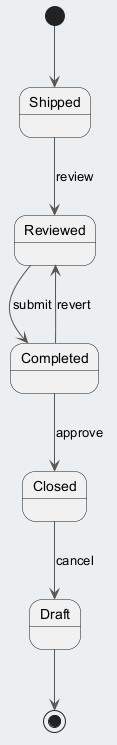

The diagram above was rendered by PlantUML. Its source (embedded in the PNG):
@startuml
skinparam backgroundColor #ECEFF1
skinparam classBackgroundColor #FFFFFF
skinparam classBorderColor #455A64
skinparam ArrowColor #555555
[*] --> Shipped
Shipped --> Reviewed : review
Reviewed --> Completed : submit
Completed --> Closed : approve
Closed --> Draft : cancel
Completed --> Reviewed : revert
Draft --> [*]
@enduml